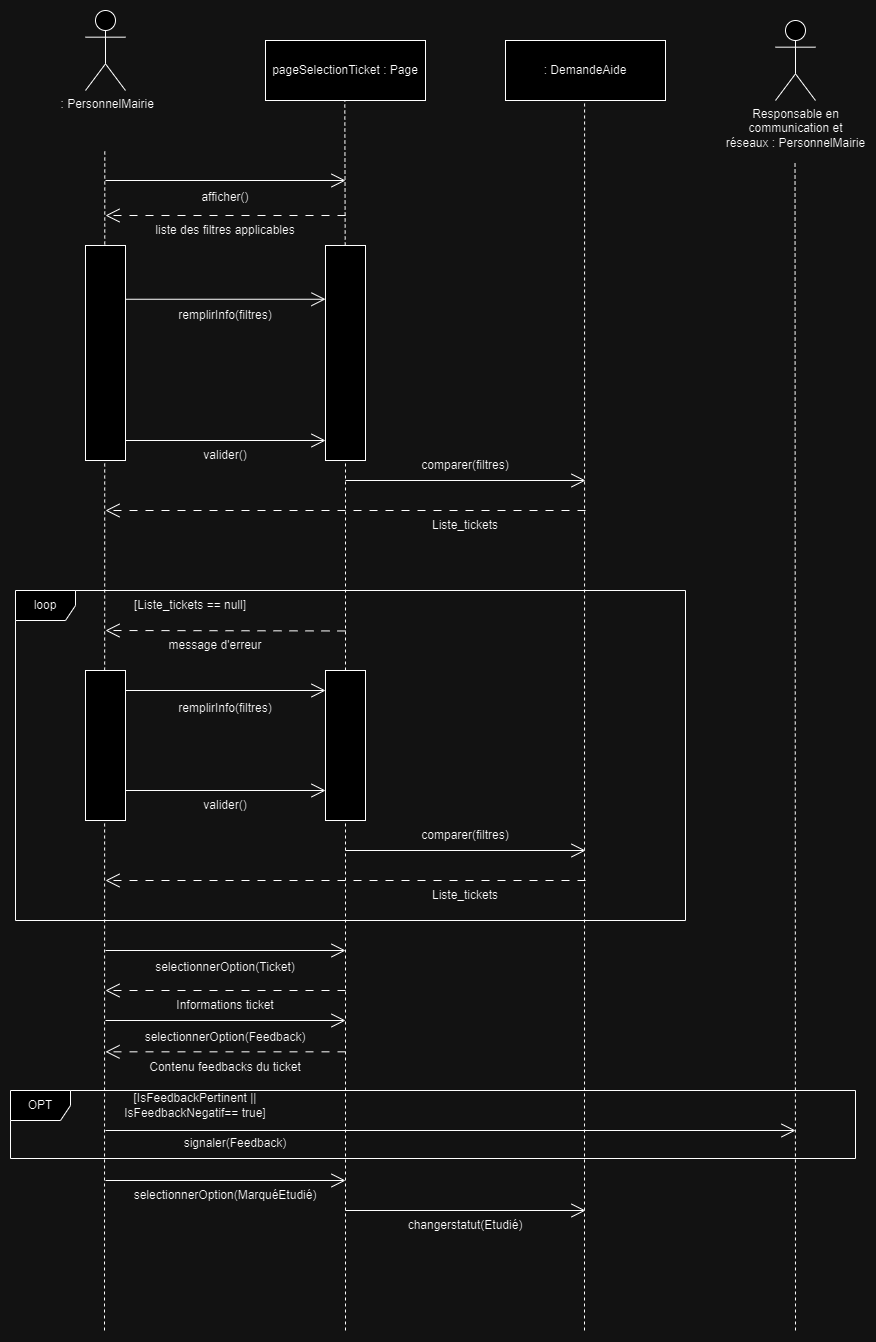

The diagram above was exported from draw.io. Its source (the exported page's mxGraphModel, read from the mxfile embedded in the PNG):
<mxGraphModel dx="1526" dy="798" grid="1" gridSize="10" guides="1" tooltips="1" connect="1" arrows="1" fold="1" page="1" pageScale="1" pageWidth="1169" pageHeight="827" math="0" shadow="0">
  <root>
    <mxCell id="0" />
    <mxCell id="1" parent="0" />
    <mxCell id="2" value="&lt;span style=&quot;text-wrap: wrap;&quot;&gt;&amp;nbsp;&lt;/span&gt;: PersonnelMairie" style="shape=umlActor;verticalLabelPosition=bottom;verticalAlign=top;html=1;outlineConnect=0;" vertex="1" parent="1">
      <mxGeometry x="190" y="80" width="40" height="80" as="geometry" />
    </mxCell>
    <mxCell id="3" value="" style="endArrow=none;dashed=1;html=1;rounded=0;" edge="1" source="15" parent="1">
      <mxGeometry width="50" height="50" relative="1" as="geometry">
        <mxPoint x="450" y="510" as="sourcePoint" />
        <mxPoint x="449.28999999999996" y="170" as="targetPoint" />
      </mxGeometry>
    </mxCell>
    <mxCell id="4" value="pageSelectionTicket : Page" style="rounded=0;whiteSpace=wrap;html=1;" vertex="1" parent="1">
      <mxGeometry x="370" y="110" width="160" height="60" as="geometry" />
    </mxCell>
    <mxCell id="5" value="" style="endArrow=none;dashed=1;html=1;rounded=0;" edge="1" parent="1">
      <mxGeometry width="50" height="50" relative="1" as="geometry">
        <mxPoint x="209" y="1400" as="sourcePoint" />
        <mxPoint x="209.29" y="220" as="targetPoint" />
      </mxGeometry>
    </mxCell>
    <mxCell id="6" value="" style="endArrow=open;endFill=1;endSize=12;html=1;rounded=0;" edge="1" parent="1">
      <mxGeometry width="160" relative="1" as="geometry">
        <mxPoint x="210" y="250" as="sourcePoint" />
        <mxPoint x="450" y="250" as="targetPoint" />
      </mxGeometry>
    </mxCell>
    <mxCell id="7" value="" style="endArrow=open;endFill=1;endSize=12;html=1;rounded=0;dashed=1;dashPattern=8 8;" edge="1" parent="1">
      <mxGeometry width="160" relative="1" as="geometry">
        <mxPoint x="450" y="285" as="sourcePoint" />
        <mxPoint x="210" y="285" as="targetPoint" />
      </mxGeometry>
    </mxCell>
    <mxCell id="8" value="afficher()" style="text;html=1;align=center;verticalAlign=middle;whiteSpace=wrap;rounded=0;" vertex="1" parent="1">
      <mxGeometry x="300" y="252" width="60" height="30" as="geometry" />
    </mxCell>
    <mxCell id="9" value="liste des filtres applicables" style="text;html=1;align=center;verticalAlign=middle;whiteSpace=wrap;rounded=0;" vertex="1" parent="1">
      <mxGeometry x="225" y="285" width="210" height="30" as="geometry" />
    </mxCell>
    <mxCell id="10" value="" style="endArrow=open;endFill=1;endSize=12;html=1;rounded=0;exitX=1;exitY=0.25;exitDx=0;exitDy=0;entryX=0;entryY=0.25;entryDx=0;entryDy=0;" edge="1" source="13" target="15" parent="1">
      <mxGeometry width="160" relative="1" as="geometry">
        <mxPoint x="210" y="340" as="sourcePoint" />
        <mxPoint x="450" y="346" as="targetPoint" />
      </mxGeometry>
    </mxCell>
    <mxCell id="11" value="remplirInfo(filtres)" style="text;html=1;align=center;verticalAlign=middle;whiteSpace=wrap;rounded=0;" vertex="1" parent="1">
      <mxGeometry x="300" y="370" width="60" height="30" as="geometry" />
    </mxCell>
    <mxCell id="12" value="" style="endArrow=open;endFill=1;endSize=12;html=1;rounded=0;" edge="1" target="13" parent="1">
      <mxGeometry width="160" relative="1" as="geometry">
        <mxPoint x="210" y="340" as="sourcePoint" />
        <mxPoint x="450" y="340" as="targetPoint" />
      </mxGeometry>
    </mxCell>
    <mxCell id="13" value="" style="rounded=0;whiteSpace=wrap;html=1;" vertex="1" parent="1">
      <mxGeometry x="190" y="315" width="40" height="215" as="geometry" />
    </mxCell>
    <mxCell id="14" value="" style="endArrow=none;dashed=1;html=1;rounded=0;" edge="1" target="15" parent="1">
      <mxGeometry width="50" height="50" relative="1" as="geometry">
        <mxPoint x="450" y="1400" as="sourcePoint" />
        <mxPoint x="449.28999999999996" y="170" as="targetPoint" />
      </mxGeometry>
    </mxCell>
    <mxCell id="15" value="" style="rounded=0;whiteSpace=wrap;html=1;" vertex="1" parent="1">
      <mxGeometry x="430" y="315" width="40" height="215" as="geometry" />
    </mxCell>
    <mxCell id="16" value="" style="endArrow=open;endFill=1;endSize=12;html=1;rounded=0;exitX=1;exitY=0.25;exitDx=0;exitDy=0;entryX=0;entryY=0.25;entryDx=0;entryDy=0;" edge="1" parent="1">
      <mxGeometry width="160" relative="1" as="geometry">
        <mxPoint x="230" y="510" as="sourcePoint" />
        <mxPoint x="430" y="510" as="targetPoint" />
      </mxGeometry>
    </mxCell>
    <mxCell id="17" value="valider()" style="text;html=1;align=center;verticalAlign=middle;whiteSpace=wrap;rounded=0;" vertex="1" parent="1">
      <mxGeometry x="300" y="510" width="60" height="30" as="geometry" />
    </mxCell>
    <mxCell id="18" value="[Liste_tickets == null]" style="text;html=1;align=center;verticalAlign=middle;whiteSpace=wrap;rounded=0;" vertex="1" parent="1">
      <mxGeometry x="210" y="660" width="170" height="30" as="geometry" />
    </mxCell>
    <mxCell id="19" value="loop" style="shape=umlFrame;whiteSpace=wrap;html=1;pointerEvents=0;" vertex="1" parent="1">
      <mxGeometry x="120" y="660" width="670" height="330" as="geometry" />
    </mxCell>
    <mxCell id="20" value="" style="endArrow=open;endFill=1;endSize=12;html=1;rounded=0;dashed=1;dashPattern=8 8;" edge="1" parent="1">
      <mxGeometry width="160" relative="1" as="geometry">
        <mxPoint x="450" y="700.47" as="sourcePoint" />
        <mxPoint x="210" y="700" as="targetPoint" />
      </mxGeometry>
    </mxCell>
    <mxCell id="21" value="message d'erreur" style="text;html=1;align=center;verticalAlign=middle;whiteSpace=wrap;rounded=0;" vertex="1" parent="1">
      <mxGeometry x="265" y="700" width="110" height="30" as="geometry" />
    </mxCell>
    <mxCell id="22" value="" style="endArrow=open;endFill=1;endSize=12;html=1;rounded=0;exitX=1;exitY=0.25;exitDx=0;exitDy=0;entryX=0;entryY=0.25;entryDx=0;entryDy=0;" edge="1" parent="1">
      <mxGeometry width="160" relative="1" as="geometry">
        <mxPoint x="230" y="760" as="sourcePoint" />
        <mxPoint x="429.9999999999999" y="760" as="targetPoint" />
      </mxGeometry>
    </mxCell>
    <mxCell id="23" value="remplirInfo(filtres)" style="text;html=1;align=center;verticalAlign=middle;whiteSpace=wrap;rounded=0;" vertex="1" parent="1">
      <mxGeometry x="300" y="762.5" width="60" height="30" as="geometry" />
    </mxCell>
    <mxCell id="24" value="" style="rounded=0;whiteSpace=wrap;html=1;" vertex="1" parent="1">
      <mxGeometry x="190" y="740" width="40" height="150" as="geometry" />
    </mxCell>
    <mxCell id="25" value="" style="rounded=0;whiteSpace=wrap;html=1;" vertex="1" parent="1">
      <mxGeometry x="430" y="740" width="40" height="150" as="geometry" />
    </mxCell>
    <mxCell id="26" value="" style="endArrow=open;endFill=1;endSize=12;html=1;rounded=0;exitX=1;exitY=0.25;exitDx=0;exitDy=0;" edge="1" parent="1">
      <mxGeometry width="160" relative="1" as="geometry">
        <mxPoint x="230" y="860" as="sourcePoint" />
        <mxPoint x="430" y="860" as="targetPoint" />
      </mxGeometry>
    </mxCell>
    <mxCell id="27" value="valider()" style="text;html=1;align=center;verticalAlign=middle;whiteSpace=wrap;rounded=0;" vertex="1" parent="1">
      <mxGeometry x="300" y="860" width="60" height="30" as="geometry" />
    </mxCell>
    <mxCell id="28" value=": DemandeAide" style="rounded=0;whiteSpace=wrap;html=1;" vertex="1" parent="1">
      <mxGeometry x="610" y="110" width="160" height="60" as="geometry" />
    </mxCell>
    <mxCell id="29" value="" style="endArrow=none;dashed=1;html=1;rounded=0;" edge="1" parent="1">
      <mxGeometry width="50" height="50" relative="1" as="geometry">
        <mxPoint x="689" y="1400" as="sourcePoint" />
        <mxPoint x="689.09" y="170" as="targetPoint" />
      </mxGeometry>
    </mxCell>
    <mxCell id="30" value="" style="endArrow=open;endFill=1;endSize=12;html=1;rounded=0;exitX=1;exitY=0.25;exitDx=0;exitDy=0;" edge="1" parent="1">
      <mxGeometry width="160" relative="1" as="geometry">
        <mxPoint x="450" y="550" as="sourcePoint" />
        <mxPoint x="690" y="550" as="targetPoint" />
      </mxGeometry>
    </mxCell>
    <mxCell id="31" value="comparer(filtres)" style="text;html=1;align=center;verticalAlign=middle;whiteSpace=wrap;rounded=0;" vertex="1" parent="1">
      <mxGeometry x="500" y="520" width="140" height="30" as="geometry" />
    </mxCell>
    <mxCell id="32" value="" style="endArrow=open;endFill=1;endSize=12;html=1;rounded=0;dashed=1;dashPattern=8 8;" edge="1" parent="1">
      <mxGeometry width="160" relative="1" as="geometry">
        <mxPoint x="690" y="580" as="sourcePoint" />
        <mxPoint x="210" y="580" as="targetPoint" />
      </mxGeometry>
    </mxCell>
    <mxCell id="33" value="Liste_tickets" style="text;html=1;align=center;verticalAlign=middle;whiteSpace=wrap;rounded=0;" vertex="1" parent="1">
      <mxGeometry x="500" y="580" width="140" height="30" as="geometry" />
    </mxCell>
    <mxCell id="34" value="" style="endArrow=open;endFill=1;endSize=12;html=1;rounded=0;exitX=1;exitY=0.25;exitDx=0;exitDy=0;" edge="1" parent="1">
      <mxGeometry width="160" relative="1" as="geometry">
        <mxPoint x="450" y="920" as="sourcePoint" />
        <mxPoint x="690" y="920" as="targetPoint" />
      </mxGeometry>
    </mxCell>
    <mxCell id="35" value="" style="endArrow=open;endFill=1;endSize=12;html=1;rounded=0;dashed=1;dashPattern=8 8;" edge="1" parent="1">
      <mxGeometry width="160" relative="1" as="geometry">
        <mxPoint x="690" y="950" as="sourcePoint" />
        <mxPoint x="210" y="950" as="targetPoint" />
      </mxGeometry>
    </mxCell>
    <mxCell id="36" value="Liste_tickets" style="text;html=1;align=center;verticalAlign=middle;whiteSpace=wrap;rounded=0;" vertex="1" parent="1">
      <mxGeometry x="500" y="950" width="140" height="30" as="geometry" />
    </mxCell>
    <mxCell id="37" value="comparer(filtres)" style="text;html=1;align=center;verticalAlign=middle;whiteSpace=wrap;rounded=0;" vertex="1" parent="1">
      <mxGeometry x="500" y="890" width="140" height="30" as="geometry" />
    </mxCell>
    <mxCell id="38" value="" style="endArrow=open;endFill=1;endSize=12;html=1;rounded=0;" edge="1" parent="1">
      <mxGeometry width="160" relative="1" as="geometry">
        <mxPoint x="210" y="1020" as="sourcePoint" />
        <mxPoint x="450" y="1020" as="targetPoint" />
      </mxGeometry>
    </mxCell>
    <mxCell id="39" value="selectionnerOption(Ticket)" style="text;html=1;align=center;verticalAlign=middle;whiteSpace=wrap;rounded=0;" vertex="1" parent="1">
      <mxGeometry x="300" y="1022" width="60" height="30" as="geometry" />
    </mxCell>
    <mxCell id="40" value="" style="endArrow=open;endFill=1;endSize=12;html=1;rounded=0;dashed=1;dashPattern=8 8;" edge="1" parent="1">
      <mxGeometry width="160" relative="1" as="geometry">
        <mxPoint x="450" y="1060" as="sourcePoint" />
        <mxPoint x="210" y="1060" as="targetPoint" />
      </mxGeometry>
    </mxCell>
    <mxCell id="41" value="Informations ticket" style="text;html=1;align=center;verticalAlign=middle;whiteSpace=wrap;rounded=0;" vertex="1" parent="1">
      <mxGeometry x="240" y="1060" width="180" height="30" as="geometry" />
    </mxCell>
    <mxCell id="42" value="" style="endArrow=open;endFill=1;endSize=12;html=1;rounded=0;" edge="1" parent="1">
      <mxGeometry width="160" relative="1" as="geometry">
        <mxPoint x="210" y="1090" as="sourcePoint" />
        <mxPoint x="450" y="1090" as="targetPoint" />
      </mxGeometry>
    </mxCell>
    <mxCell id="43" value="selectionnerOption(Feedback)" style="text;html=1;align=center;verticalAlign=middle;whiteSpace=wrap;rounded=0;" vertex="1" parent="1">
      <mxGeometry x="300" y="1092" width="60" height="30" as="geometry" />
    </mxCell>
    <mxCell id="44" value="OPT" style="shape=umlFrame;whiteSpace=wrap;html=1;pointerEvents=0;" vertex="1" parent="1">
      <mxGeometry x="115" y="1160" width="845" height="68" as="geometry" />
    </mxCell>
    <mxCell id="45" value="[IsFeedbackPertinent || IsFeedbackNegatif== true]" style="text;html=1;align=center;verticalAlign=middle;whiteSpace=wrap;rounded=0;" vertex="1" parent="1">
      <mxGeometry x="215" y="1160" width="170" height="30" as="geometry" />
    </mxCell>
    <mxCell id="46" value="Contenu feedbacks du ticket" style="text;html=1;align=center;verticalAlign=middle;whiteSpace=wrap;rounded=0;" vertex="1" parent="1">
      <mxGeometry x="240" y="1122" width="180" height="30" as="geometry" />
    </mxCell>
    <mxCell id="47" value="" style="endArrow=open;endFill=1;endSize=12;html=1;rounded=0;dashed=1;dashPattern=8 8;" edge="1" parent="1">
      <mxGeometry width="160" relative="1" as="geometry">
        <mxPoint x="450" y="1121.33" as="sourcePoint" />
        <mxPoint x="210" y="1121.33" as="targetPoint" />
      </mxGeometry>
    </mxCell>
    <mxCell id="48" value="&lt;span style=&quot;text-wrap: wrap;&quot;&gt;Responsable en communication et réseaux&amp;nbsp;&lt;/span&gt;: PersonnelMairie" style="shape=umlActor;verticalLabelPosition=bottom;verticalAlign=top;html=1;outlineConnect=0;" vertex="1" parent="1">
      <mxGeometry x="880" y="90" width="40" height="80" as="geometry" />
    </mxCell>
    <mxCell id="49" value="" style="endArrow=none;dashed=1;html=1;rounded=0;" edge="1" parent="1">
      <mxGeometry width="50" height="50" relative="1" as="geometry">
        <mxPoint x="900" y="1400" as="sourcePoint" />
        <mxPoint x="899.53" y="230" as="targetPoint" />
      </mxGeometry>
    </mxCell>
    <mxCell id="50" value="" style="endArrow=open;endFill=1;endSize=12;html=1;rounded=0;" edge="1" parent="1">
      <mxGeometry width="160" relative="1" as="geometry">
        <mxPoint x="210" y="1200" as="sourcePoint" />
        <mxPoint x="900" y="1200" as="targetPoint" />
      </mxGeometry>
    </mxCell>
    <mxCell id="51" value="signaler(Feedback)" style="text;html=1;align=center;verticalAlign=middle;whiteSpace=wrap;rounded=0;" vertex="1" parent="1">
      <mxGeometry x="310" y="1198" width="60" height="30" as="geometry" />
    </mxCell>
    <mxCell id="52" value="" style="endArrow=open;endFill=1;endSize=12;html=1;rounded=0;" edge="1" parent="1">
      <mxGeometry width="160" relative="1" as="geometry">
        <mxPoint x="210" y="1250" as="sourcePoint" />
        <mxPoint x="450" y="1250" as="targetPoint" />
      </mxGeometry>
    </mxCell>
    <mxCell id="53" value="selectionnerOption(MarquéEtudié)" style="text;html=1;align=center;verticalAlign=middle;whiteSpace=wrap;rounded=0;" vertex="1" parent="1">
      <mxGeometry x="300" y="1250" width="60" height="30" as="geometry" />
    </mxCell>
    <mxCell id="54" value="" style="endArrow=open;endFill=1;endSize=12;html=1;rounded=0;" edge="1" parent="1">
      <mxGeometry width="160" relative="1" as="geometry">
        <mxPoint x="450" y="1280" as="sourcePoint" />
        <mxPoint x="690" y="1280" as="targetPoint" />
      </mxGeometry>
    </mxCell>
    <mxCell id="55" value="changerstatut(Etudié)" style="text;html=1;align=center;verticalAlign=middle;whiteSpace=wrap;rounded=0;" vertex="1" parent="1">
      <mxGeometry x="540" y="1280.4" width="60" height="30" as="geometry" />
    </mxCell>
  </root>
</mxGraphModel>